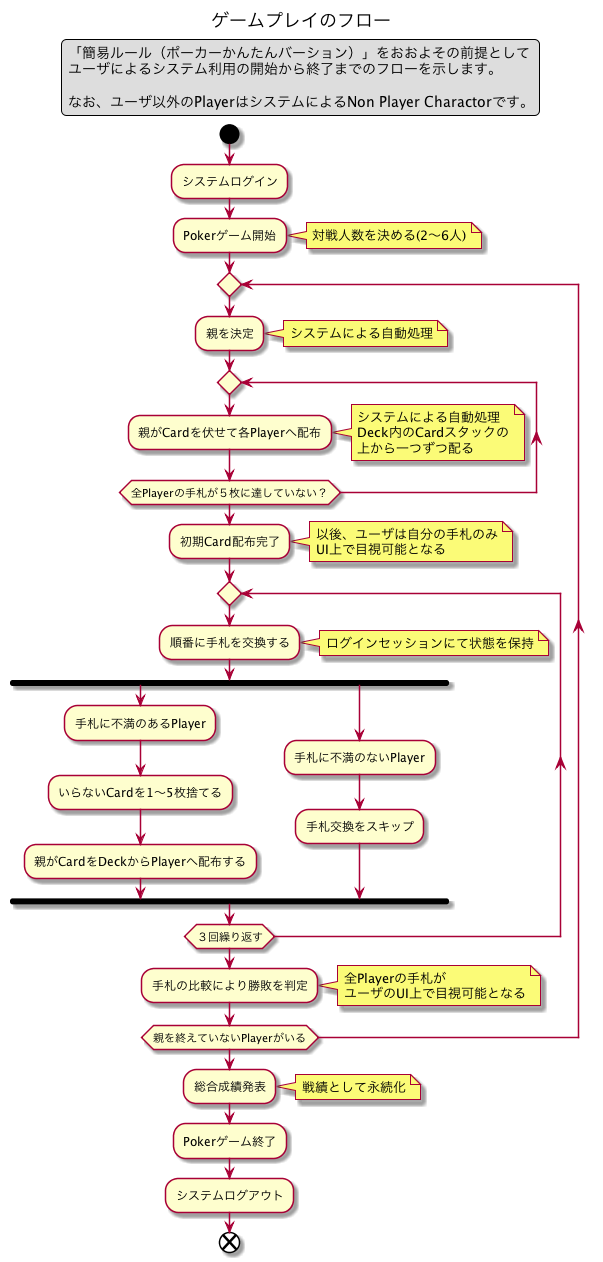

The diagram above was rendered by PlantUML. Its source (embedded in the PNG):
@startuml

title ゲームプレイのフロー

start
:システムログイン;
:Pokerゲーム開始;
note right
  対戦人数を決める(2～6人)
end note
repeat
    :親を決定;
    note right
      システムによる自動処理
    end note

    repeat
        :親がCardを伏せて各Playerへ配布;
        note right
          システムによる自動処理
          Deck内のCardスタックの
          上から一つずつ配る
        end note
    repeat while (全Playerの手札が５枚に達していない？)
    :初期Card配布完了;
    note right
      以後、ユーザは自分の手札のみ
      UI上で目視可能となる
    end note

    repeat
        :順番に手札を交換する;
    note right
      ログインセッションにて状態を保持
    end note
        fork
            :手札に不満のあるPlayer;
            :いらないCardを1～5枚捨てる;
            :親がCardをDeckからPlayerへ配布する;
        fork again
            :手札に不満のないPlayer;
            :手札交換をスキップ;
        endfork

    repeat while (３回繰り返す)

    :手札の比較により勝敗を判定;
    note right
      全Playerの手札が
      ユーザのUI上で目視可能となる
    end note

repeat while (親を終えていないPlayerがいる)

:総合成績発表;
note right
  戦績として永続化
end note

:Pokerゲーム終了;
:システムログアウト;
end

legend top center
「簡易ルール（ポーカーかんたんバーション）」をおおよその前提として
ユーザによるシステム利用の開始から終了までのフローを示します。

なお、ユーザ以外のPlayerはシステムによるNon Player Charactorです。
end legend


@enduml